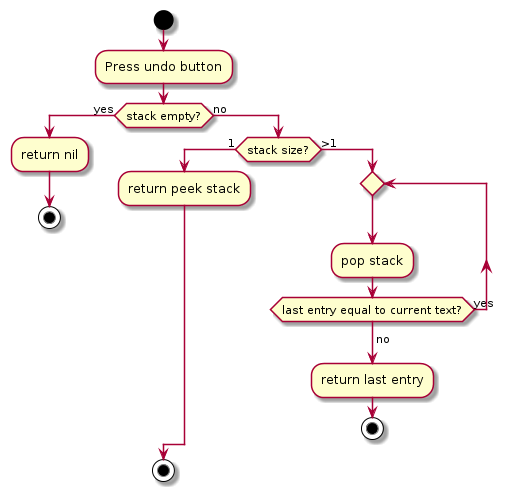

The diagram above was rendered by PlantUML. Its source (embedded in the PNG):
@startuml
start
:Press undo button;
if (stack empty?) then (yes)
    :return nil;
    stop
else (no)
    if (stack size?) equals (1) then
        :return peek stack;
    else (>1)
        repeat
            :pop stack;
        repeat while (last entry equal to current text?) is (yes)
        ->no;
        :return last entry;
        stop
    endif
endif
stop
@enduml